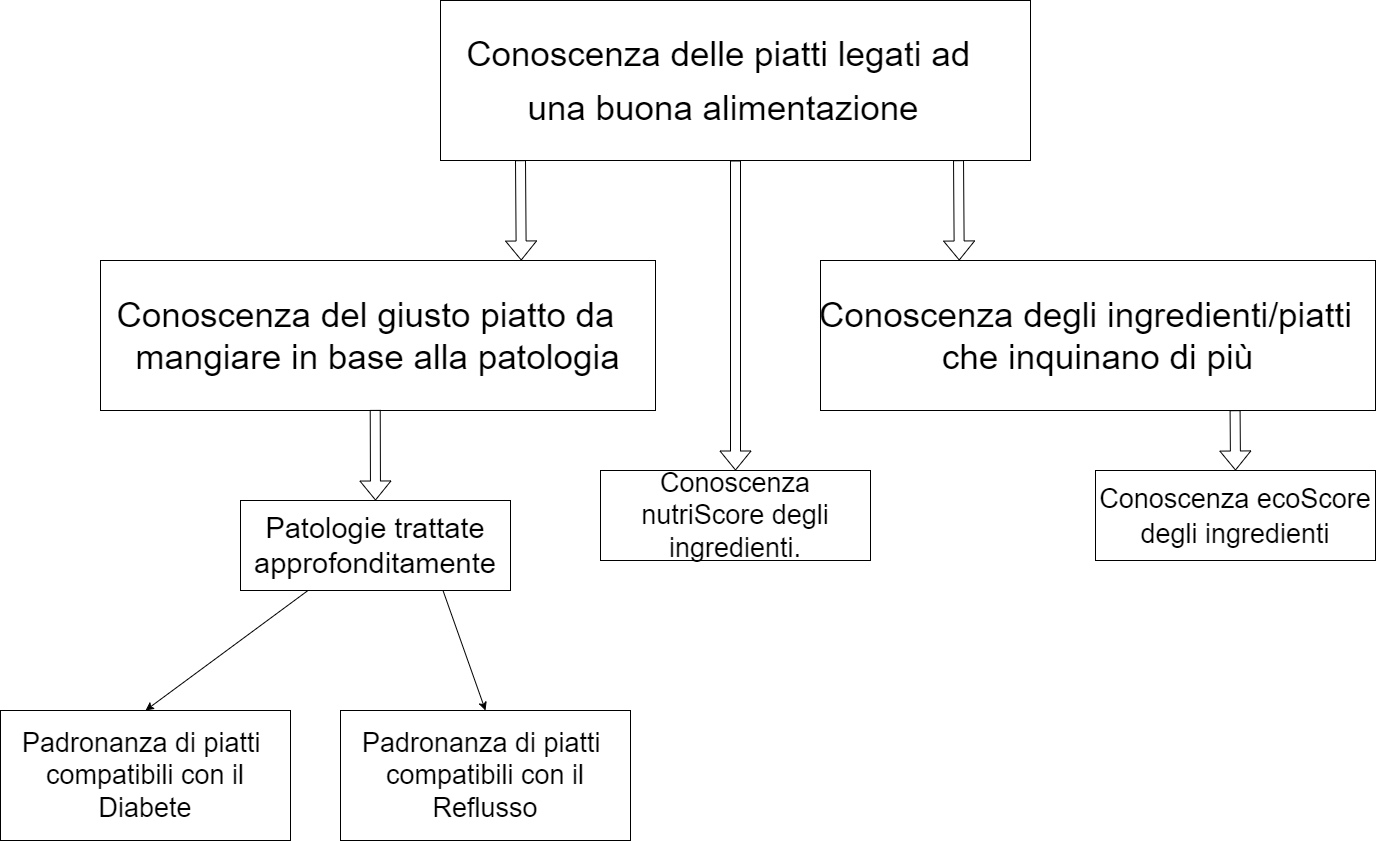

The diagram above was exported from draw.io. Its source (the exported page's mxGraphModel, read from the mxfile embedded in the PNG):
<mxGraphModel dx="7094" dy="1404" grid="1" gridSize="10" guides="1" tooltips="1" connect="1" arrows="1" fold="1" page="1" pageScale="1" pageWidth="850" pageHeight="1100" math="0" shadow="0">
  <root>
    <mxCell id="0" />
    <mxCell id="1" parent="0" />
    <mxCell id="x6_WDcnMlLpbWYYYfE1O-1" value="&lt;p class=&quot;MsoListParagraph&quot; style=&quot;text-indent: -18pt;&quot;&gt;&lt;font style=&quot;font-size: 35px;&quot;&gt;Conoscenza delle piatti legati ad&amp;nbsp;&lt;/font&gt;&lt;/p&gt;&lt;p class=&quot;MsoListParagraph&quot; style=&quot;text-indent: -18pt;&quot;&gt;&lt;font style=&quot;font-size: 35px;&quot;&gt;una buona alimentazione&lt;/font&gt;&lt;/p&gt;" style="rounded=0;whiteSpace=wrap;html=1;" parent="1" vertex="1">
      <mxGeometry x="-3700" y="60" width="590" height="160" as="geometry" />
    </mxCell>
    <mxCell id="x6_WDcnMlLpbWYYYfE1O-6" value="&lt;p class=&quot;MsoListParagraph&quot; style=&quot;text-indent: -18.0pt&quot;&gt;&lt;font style=&quot;font-size: 35px;&quot;&gt;Conoscenza del giusto piatto da mangiare in base alla patologia&lt;/font&gt;&lt;/p&gt;" style="rounded=0;whiteSpace=wrap;html=1;" parent="1" vertex="1">
      <mxGeometry x="-4040" y="320" width="555" height="150" as="geometry" />
    </mxCell>
    <mxCell id="x6_WDcnMlLpbWYYYfE1O-7" value="&lt;p class=&quot;MsoListParagraph&quot; style=&quot;text-indent: -18pt;&quot;&gt;&lt;font style=&quot;font-size: 35px;&quot;&gt;Conoscenza degli ingredienti/piatti che inquinano di più&lt;/font&gt;&lt;/p&gt;" style="rounded=0;whiteSpace=wrap;html=1;" parent="1" vertex="1">
      <mxGeometry x="-3320" y="320" width="555" height="150" as="geometry" />
    </mxCell>
    <mxCell id="x6_WDcnMlLpbWYYYfE1O-9" value="" style="shape=flexArrow;endArrow=classic;html=1;rounded=0;fontSize=39;entryX=0.25;entryY=0;entryDx=0;entryDy=0;exitX=0.878;exitY=0.998;exitDx=0;exitDy=0;exitPerimeter=0;" parent="1" source="x6_WDcnMlLpbWYYYfE1O-1" target="x6_WDcnMlLpbWYYYfE1O-7" edge="1">
      <mxGeometry width="50" height="50" relative="1" as="geometry">
        <mxPoint x="-3191" y="220" as="sourcePoint" />
        <mxPoint x="-3599.915" y="324.5999999999999" as="targetPoint" />
        <Array as="points" />
      </mxGeometry>
    </mxCell>
    <mxCell id="Ru_rLrfBQ1XhAvELuPv4-2" value="&lt;font style=&quot;font-size: 27px;&quot;&gt;Padronanza di piatti&amp;nbsp; compatibili con il Diabete&lt;/font&gt;" style="rounded=0;whiteSpace=wrap;html=1;" parent="1" vertex="1">
      <mxGeometry x="-4140" y="770" width="290" height="130" as="geometry" />
    </mxCell>
    <mxCell id="Ru_rLrfBQ1XhAvELuPv4-3" value="&lt;font style=&quot;font-size: 27px;&quot;&gt;Padronanza di piatti&amp;nbsp; compatibili con il Reflusso&lt;/font&gt;" style="rounded=0;whiteSpace=wrap;html=1;" parent="1" vertex="1">
      <mxGeometry x="-3800" y="770" width="290" height="130" as="geometry" />
    </mxCell>
    <mxCell id="Ru_rLrfBQ1XhAvELuPv4-8" value="Patologie trattate approfonditamente" style="rounded=0;whiteSpace=wrap;html=1;fontSize=29;" parent="1" vertex="1">
      <mxGeometry x="-3900" y="560" width="270" height="90" as="geometry" />
    </mxCell>
    <mxCell id="Ru_rLrfBQ1XhAvELuPv4-11" value="" style="shape=flexArrow;endArrow=classic;html=1;rounded=0;fontSize=39;entryX=0.25;entryY=0;entryDx=0;entryDy=0;exitX=0.878;exitY=0.998;exitDx=0;exitDy=0;exitPerimeter=0;" parent="1" edge="1">
      <mxGeometry width="50" height="50" relative="1" as="geometry">
        <mxPoint x="-3620" y="219.67999999999995" as="sourcePoint" />
        <mxPoint x="-3619.27" y="320" as="targetPoint" />
        <Array as="points" />
      </mxGeometry>
    </mxCell>
    <mxCell id="Ru_rLrfBQ1XhAvELuPv4-14" value="" style="endArrow=classic;html=1;rounded=0;fontSize=37;exitX=0.25;exitY=1;exitDx=0;exitDy=0;entryX=0.5;entryY=0;entryDx=0;entryDy=0;" parent="1" source="Ru_rLrfBQ1XhAvELuPv4-8" target="Ru_rLrfBQ1XhAvELuPv4-2" edge="1">
      <mxGeometry width="50" height="50" relative="1" as="geometry">
        <mxPoint x="-3390" y="770" as="sourcePoint" />
        <mxPoint x="-3340" y="720" as="targetPoint" />
      </mxGeometry>
    </mxCell>
    <mxCell id="Ru_rLrfBQ1XhAvELuPv4-15" value="" style="endArrow=classic;html=1;rounded=0;fontSize=37;exitX=0.75;exitY=1;exitDx=0;exitDy=0;entryX=0.5;entryY=0;entryDx=0;entryDy=0;" parent="1" source="Ru_rLrfBQ1XhAvELuPv4-8" target="Ru_rLrfBQ1XhAvELuPv4-3" edge="1">
      <mxGeometry width="50" height="50" relative="1" as="geometry">
        <mxPoint x="-3390" y="770" as="sourcePoint" />
        <mxPoint x="-3340" y="720" as="targetPoint" />
      </mxGeometry>
    </mxCell>
    <mxCell id="Ru_rLrfBQ1XhAvELuPv4-18" value="" style="shape=flexArrow;endArrow=classic;html=1;rounded=0;fontSize=37;exitX=0.495;exitY=0.996;exitDx=0;exitDy=0;entryX=0.5;entryY=0;entryDx=0;entryDy=0;exitPerimeter=0;" parent="1" edge="1" target="Ru_rLrfBQ1XhAvELuPv4-8" source="x6_WDcnMlLpbWYYYfE1O-6">
      <mxGeometry width="50" height="50" relative="1" as="geometry">
        <mxPoint x="-3999.5499999999997" y="469.97" as="sourcePoint" />
        <mxPoint x="-4000" y="530" as="targetPoint" />
      </mxGeometry>
    </mxCell>
    <mxCell id="Ru_rLrfBQ1XhAvELuPv4-20" value="&lt;font style=&quot;font-size: 27px;&quot;&gt;Conoscenza ecoScore degli ingredienti&lt;/font&gt;" style="rounded=0;whiteSpace=wrap;html=1;fontSize=29;" parent="1" vertex="1">
      <mxGeometry x="-3045" y="530" width="280" height="90" as="geometry" />
    </mxCell>
    <mxCell id="Ru_rLrfBQ1XhAvELuPv4-21" value="" style="shape=flexArrow;endArrow=classic;html=1;rounded=0;fontSize=37;exitX=0.747;exitY=0.998;exitDx=0;exitDy=0;entryX=0.5;entryY=0;entryDx=0;entryDy=0;exitPerimeter=0;" parent="1" source="x6_WDcnMlLpbWYYYfE1O-7" target="Ru_rLrfBQ1XhAvELuPv4-20" edge="1">
      <mxGeometry width="50" height="50" relative="1" as="geometry">
        <mxPoint x="-3610" y="720" as="sourcePoint" />
        <mxPoint x="-3560" y="670" as="targetPoint" />
      </mxGeometry>
    </mxCell>
    <mxCell id="K0ZjorwrEJGQ-o37Ljul-1" value="" style="shape=flexArrow;endArrow=classic;html=1;rounded=0;exitX=0.5;exitY=1;exitDx=0;exitDy=0;" edge="1" parent="1" source="x6_WDcnMlLpbWYYYfE1O-1" target="K0ZjorwrEJGQ-o37Ljul-2">
      <mxGeometry width="50" height="50" relative="1" as="geometry">
        <mxPoint x="-3700" y="570" as="sourcePoint" />
        <mxPoint x="-3405" y="550" as="targetPoint" />
      </mxGeometry>
    </mxCell>
    <mxCell id="K0ZjorwrEJGQ-o37Ljul-2" value="&lt;font style=&quot;font-size: 27px;&quot;&gt;Conoscenza nutriScore degli ingredienti.&lt;/font&gt;" style="rounded=0;whiteSpace=wrap;html=1;" vertex="1" parent="1">
      <mxGeometry x="-3540" y="530" width="270" height="90" as="geometry" />
    </mxCell>
  </root>
</mxGraphModel>